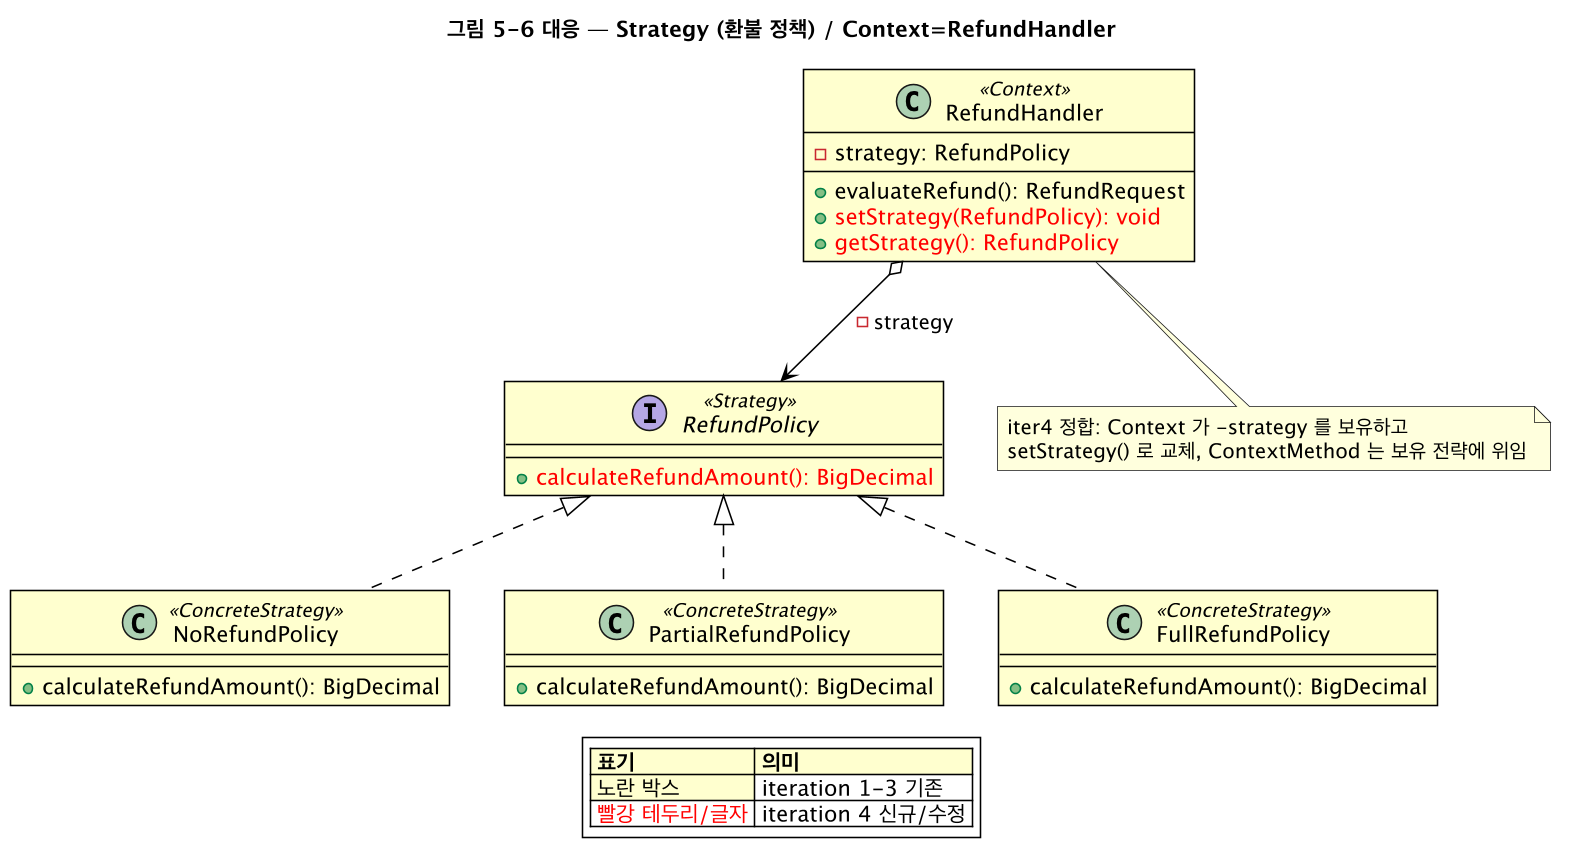

The diagram above was rendered by PlantUML. Its source (embedded in the PNG):
@startuml tb-strategy
skinparam backgroundColor #FFFFFF
skinparam shadowing false
skinparam roundcorner 0
skinparam defaultFontName "Lucida Grande"
skinparam dpi 150
skinparam class {
  BackgroundColor #FFFFCE
  BorderColor #000000
  BorderThickness 1
  ArrowColor #000000
  FontColor #000000
  AttributeFontColor #000000
  StereotypeFontColor #000000
  HeaderBackgroundColor #FFFFCE
}
skinparam legendBackgroundColor #FFFFFF

title 그림 5-6 대응 — Strategy (환불 정책) / Context=RefundHandler
class RefundHandler <<Context>> {
  -strategy: RefundPolicy
  --
  +evaluateRefund(): RefundRequest
  +<color:red>setStrategy(RefundPolicy): void</color>
  +<color:red>getStrategy(): RefundPolicy</color>
}
interface RefundPolicy <<Strategy>> {
  +<color:red>calculateRefundAmount(): BigDecimal</color>
}
class NoRefundPolicy <<ConcreteStrategy>> {
  +calculateRefundAmount(): BigDecimal
}
class PartialRefundPolicy <<ConcreteStrategy>> {
  +calculateRefundAmount(): BigDecimal
}
class FullRefundPolicy <<ConcreteStrategy>> {
  +calculateRefundAmount(): BigDecimal
}
RefundHandler o--> RefundPolicy : -strategy
RefundPolicy <|.. NoRefundPolicy
RefundPolicy <|.. PartialRefundPolicy
RefundPolicy <|.. FullRefundPolicy
note bottom of RefundHandler
  iter4 정합: Context 가 -strategy 를 보유하고
  setStrategy() 로 교체, ContextMethod 는 보유 전략에 위임
end note
legend bottom
  <#FFFFCE>|= 표기 |= 의미 |
  |<#FFFFCE> 노란 박스 | iteration 1-3 기존 |
  | <color:red>빨강 테두리/글자</color> | iteration 4 신규/수정 |
endlegend
@enduml